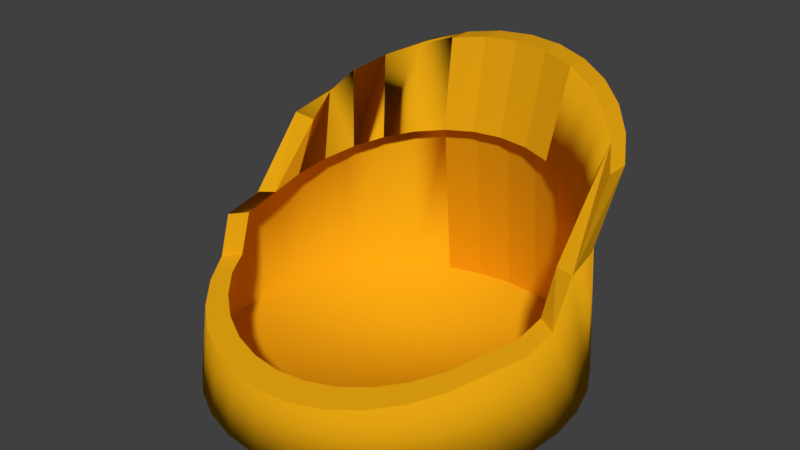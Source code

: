 # Source: F_hoof_armor.blend  (saved by Blender 2.79.0; exported with 4.5.12 LTS)
import bpy
from mathutils import Matrix  # noqa: F401  (used for matrix-valued properties, if any)

bpy.ops.wm.read_factory_settings(use_empty=True)
scene = bpy.context.scene
scene.name = 'Scene'

# ---- collections
col_collection_2 = bpy.data.collections.new('Collection 2'); scene.collection.children.link(col_collection_2)

# ---- materials (node trees are filled in below, after node groups)
mat_material = bpy.data.materials.new('Material')
mat_material.alpha_threshold = 0.0
mat_material.roughness = 0.5

# ---- material node trees
mat_material.use_nodes = True; mat_material.node_tree.nodes.clear()
_N = mat_material.node_tree.nodes; _L = mat_material.node_tree.links
n0 = _N.new('ShaderNodeOutputMaterial'); n0.name = 'Material Output'; n0.location = (300, 300)
n1 = _N.new('ShaderNodeBsdfDiffuse'); n1.name = 'Diffuse BSDF'; n1.location = (10, 300)
n1.inputs[0].default_value = (0.8, 0.377, 0.005682, 1.0)
_L.new(n1.outputs[0], n0.inputs[0])
n0.is_active_output = True

# ---- world
world_world = bpy.data.worlds.new('World'); scene.world = world_world
world_world.color = (0.05088, 0.05088, 0.05088)
world_world.use_sun_shadow = False
world_world.sun_shadow_jitter_overblur = 0.0
world_world.cycles.sampling_method = 'MANUAL'

# ---- meshes
me_cylinder_001 = bpy.data.meshes.new('Cylinder.001')
me_cylinder_001.from_pydata([(-0.08492, 0.2206, 0.1701), (-0.1074, 0.1786, 0.1586), (-0.2168, 0.08913, 0.1341), (-0.2625, 0.0753, 0.1304), (-0.31, 0.07063, 0.1291), (-0.4032, 0.08913, 0.1341), (-0.4454, 0.1116, 0.1403), (-0.4823, 0.1418, 0.1486), (-0.5126, 0.1786, 0.1586), (-0.05984, 0.2662, 0.1826), (-0.05516, 0.3136, 0.1956), (-0.1377, 0.1418, 0.1486), (-0.1747, 0.1116, 0.1403), (-0.3575, 0.0753, 0.1304), (-0.5041, 0.4243, 0.2938), (-0.545, 0.3271, 0.2625), (-0.5503, 0.2745, 0.2456), (-0.223, 0.5389, 0.3307), (-0.08279, 0.4651, 0.307), (-0.5447, 0.3585, 0.3529), (-0.5289, 0.4428, 0.3807), (-0.5447, 0.3972, 0.3529), (-0.5033, 0.4848, 0.4064), (-0.4689, 0.5215, 0.429), (-0.4271, 0.5515, 0.4477), (-0.3794, 0.5736, 0.4618), (-0.3276, 0.5871, 0.4706), (-0.2738, 0.5914, 0.4739), (-0.2201, 0.5863, 0.4715), (-0.1684, 0.572, 0.4635), (-0.1208, 0.5491, 0.4503), (-0.07915, 0.5185, 0.4323), (-0.04496, 0.4813, 0.4102), (-0.0196, 0.439, 0.3849), (-0.5148, 0.4041, 0.3807), (-0.5287, 0.2147, 0.1681), (-0.03872, 0.3536, -0.009995), (-0.04448, 0.2932, -0.009995), (-0.03311, 0.2479, 0.1767), (-0.02795, 0.3001, 0.191), (-0.06152, 0.2351, -0.009995), (-0.06072, 0.1977, 0.163), (-0.0892, 0.1816, -0.009995), (-0.0855, 0.1515, 0.1504), (-0.1265, 0.1347, -0.009995), (-0.1188, 0.111, 0.1393), (-0.1718, 0.09614, -0.009995), (-0.1595, 0.07774, 0.1302), (-0.2236, 0.06753, -0.009995), (-0.2058, 0.05303, 0.1234), (-0.2798, 0.0499, -0.009995), (-0.2561, 0.03782, 0.1192), (-0.3383, 0.04395, -0.009995), (-0.3084, 0.03268, 0.1178), (-0.3967, 0.0499, -0.009995), (-0.3608, 0.03782, 0.1192), (-0.4529, 0.06753, -0.009995), (-0.4111, 0.05303, 0.1234), (-0.5047, 0.09614, -0.009995), (-0.4574, 0.07774, 0.1302), (-0.55, 0.1347, -0.009995), (-0.498, 0.111, 0.1393), (-0.5873, 0.1816, -0.009995), (-0.5314, 0.1515, 0.1504), (-0.615, 0.2351, -0.009995), (-0.5562, 0.1977, 0.163), (-0.632, 0.2932, -0.009995), (-0.5522, 0.2134, 0.2298), (-0.6378, 0.3536, -0.009995), (-0.632, 0.4141, -0.009995), (-0.615, 0.4721, -0.009995), (-0.5873, 0.5257, -0.009995), (-0.55, 0.5726, -0.009995), (-0.5047, 0.6111, -0.009995), (-0.4286, 0.4986, 0.3178), (-0.4529, 0.6401, -0.009995), (-0.3812, 0.5235, 0.3258), (-0.3967, 0.6574, -0.009995), (-0.3383, 0.6633, -0.009995), (-0.2798, 0.6574, -0.009995), (-0.2236, 0.6397, -0.009995), (-0.1716, 0.5235, 0.3258), (-0.1718, 0.6111, -0.009995), (-0.1243, 0.4986, 0.3178), (-0.1265, 0.5726, -0.009995), (-0.0892, 0.5257, -0.009995), (-0.06152, 0.4721, -0.009995), (-0.04448, 0.4141, -0.009995), (-0.01693, 0.3206, 0.2709), (-0.5295, 0.3777, 0.2788), (-0.4701, 0.4651, 0.307), (-0.3299, 0.5389, 0.3307), (-0.2764, 0.5441, 0.3324), (-0.04873, 0.4243, 0.2938), (-0.02343, 0.3777, 0.2788), (-0.5228, 0.2853, 0.2493), (-0.5181, 0.3325, 0.2645), (-0.5245, 0.2305, 0.2351), (-0.05048, 0.3778, 0.2791), (-0.04466, 0.3266, 0.272), (-0.4814, 0.4196, 0.2925), (-0.5041, 0.3778, 0.2791), (-0.4509, 0.4562, 0.3043), (-0.4137, 0.4862, 0.314), (-0.3712, 0.5085, 0.3212), (-0.3252, 0.5223, 0.3256), (-0.2773, 0.5269, 0.3271), (-0.2294, 0.5223, 0.3256), (-0.1833, 0.5085, 0.3212), (-0.1409, 0.4862, 0.314), (-0.1037, 0.4562, 0.3043), (-0.07317, 0.4196, 0.2925), (-0.5033, 0.4461, 0.4064), (-0.4689, 0.4828, 0.429), (-0.4271, 0.5128, 0.4477), (-0.3794, 0.5349, 0.4618), (-0.3276, 0.5484, 0.4706), (-0.2738, 0.5527, 0.4739), (-0.2201, 0.5476, 0.4715), (-0.1684, 0.5333, 0.4635), (-0.1208, 0.5104, 0.4503), (-0.07915, 0.4798, 0.4323), (-0.04496, 0.4426, 0.4102), (-0.0196, 0.4003, 0.3849), (-0.5085, 0.3595, 0.3494)], [], [(12, 2, 49, 47), (99, 10, 39, 88), (11, 12, 47, 45), (7, 8, 63, 61), (1, 11, 45, 43), (6, 7, 61, 59), (0, 1, 43, 41), (5, 6, 59, 57), (9, 0, 41, 38), (13, 5, 57, 55), (14, 89, 20, 22), (90, 14, 22, 23), (74, 90, 23, 24), (76, 74, 24, 25), (89, 15, 21, 20), (63, 8, 35, 65), (31, 32, 122, 121), (36, 39, 38, 37), (37, 38, 41, 40), (40, 41, 43, 42), (42, 43, 45, 44), (44, 45, 47, 46), (46, 47, 49, 48), (48, 49, 51, 50), (50, 51, 53, 52), (52, 53, 55, 54), (54, 55, 57, 56), (56, 57, 59, 58), (58, 59, 61, 60), (64, 65, 67, 66), (68, 16, 15, 69), (69, 15, 89, 70), (70, 89, 14, 71), (71, 14, 90, 72), (72, 90, 74, 73), (73, 74, 76, 75), (80, 81, 83, 82), (82, 83, 18, 84), (84, 18, 93, 85), (85, 93, 94, 86), (86, 94, 88, 87), (87, 88, 39, 36), (66, 67, 16, 68), (62, 63, 65, 64), (60, 61, 63, 62), (65, 35, 97, 67), (2, 3, 51, 49), (3, 4, 53, 51), (4, 13, 55, 53), (10, 9, 38, 39), (36, 37, 40, 42, 44, 46, 48, 50, 52, 54, 56, 58, 60, 62, 64, 66, 68, 69, 70, 71, 72, 73, 75, 77, 78, 79, 80, 82, 84, 85, 86, 87), (92, 17, 79, 78), (91, 92, 78, 77), (76, 91, 77, 75), (17, 81, 80, 79), (76, 74, 103, 104), (81, 17, 107, 108), (67, 16, 95, 97), (83, 81, 108, 109), (18, 83, 109, 110), (93, 18, 110, 111), (15, 16, 95, 96), (89, 15, 96, 101), (94, 93, 111, 98), (88, 94, 98, 99), (14, 89, 101, 100), (17, 92, 106, 107), (90, 14, 100, 102), (92, 91, 105, 106), (90, 74, 103, 102), (91, 76, 104, 105), (26, 25, 76, 91), (92, 27, 26, 91), (17, 28, 27, 92), (81, 29, 28, 17), (83, 30, 29, 81), (18, 31, 30, 83), (93, 32, 31, 18), (94, 33, 32, 93), (25, 24, 114, 115), (32, 33, 123, 122), (25, 26, 116, 115), (26, 27, 117, 116), (27, 28, 118, 117), (20, 21, 19, 34), (28, 29, 119, 118), (22, 20, 34, 112), (29, 30, 120, 119), (23, 22, 112, 113), (30, 31, 121, 120), (24, 23, 113, 114), (33, 94, 88, 123), (19, 21, 15, 16), (122, 123, 88, 99), (122, 99, 98), (111, 122, 98), (110, 121, 122, 111), (109, 120, 121, 110), (108, 119, 120, 109), (107, 118, 119, 108), (106, 117, 118, 107), (105, 116, 117, 106), (104, 115, 116, 105), (114, 103, 104, 115), (19, 16, 95, 124), (19, 124, 34), (96, 124, 95), (102, 103, 114, 113), (100, 112, 113, 102), (96, 124, 34, 101), (34, 101, 100, 112)])
me_cylinder_001.polygons.foreach_set('use_smooth', [0, 0, 0, 0, 0, 0, 0, 0, 0, 0, 1, 1, 1, 1, 1, 0, 0, 1, 1, 1, 1, 1, 1, 1, 1, 1, 1, 1, 1, 1, 1, 1, 1, 1, 1, 1, 1, 1, 1, 1, 1, 1, 1, 1, 1, 0, 0, 0, 0, 0, 1, 0, 0, 0, 0, 1, 0, 1, 1, 1, 1, 1, 1, 1, 1, 1, 0, 1, 0, 1, 0, 0, 0, 0, 0, 0, 0, 0, 0, 1, 0, 0, 0, 0, 1, 0, 1, 0, 1, 0, 1, 0, 1, 0, 0, 1, 1, 1, 1, 0, 0, 0, 0, 1, 0, 1, 0, 1, 1, 1, 1])
me_cylinder_001.materials.append(mat_material)
me_cylinder_001.use_remesh_preserve_volume = False
me_cylinder_001.use_remesh_preserve_attributes = False
me_cylinder_001.use_mirror_vertex_groups = False
me_cylinder_001.update()

# ---- objects
ob_cylinder = bpy.data.objects.new('Cylinder', me_cylinder_001)

# ---- transforms, parenting, visibility, modifiers, constraints
ob_cylinder.location = (0.0, 0.0, 0.0)
ob_cylinder.lineart.crease_threshold = 0.0
_vg = ob_cylinder.vertex_groups.new(name='teeth')
_vg = ob_cylinder.vertex_groups.new(name='Group')

# ---- collection membership
col_collection_2.objects.link(ob_cylinder)

# ---- scene / render settings (as saved in the file)
scene.frame_start = 1; scene.frame_end = 250; scene.frame_set(0)
scene.render.engine = 'CYCLES'
scene.render.resolution_percentage = 50
scene.render.dither_intensity = 0.0
scene.render.use_simplify = True
scene.cycles.use_denoising = False
scene.cycles.samples = 128
scene.cycles.sampling_pattern = 'TABULATED_SOBOL'
scene.cycles.use_adaptive_sampling = False
scene.cycles.use_light_tree = False
scene.cycles.blur_glossy = 0.0
scene.cycles.sample_clamp_indirect = 0.0
scene.view_settings.view_transform = 'Standard'
bpy.context.view_layer.update()

# ---- added for rendering (the .blend has no active camera and no usable light): camera, sun
cam_auto = bpy.data.cameras.new('AutoCamera')
cam_auto.lens = 50.0
cam_auto.sensor_width = 36.0
cam_auto.clip_end = 1000.0
ob_auto_camera = bpy.data.objects.new('AutoCamera', cam_auto)
scene.collection.objects.link(ob_auto_camera)
ob_auto_camera.location = (0.605831, -0.771823, 0.978488)
ob_auto_camera.rotation_euler = (1.09748, -7.21219e-08, 0.694738)
scene.camera = ob_auto_camera
light_auto_sun = bpy.data.lights.new('AutoSun', 'SUN')
light_auto_sun.energy = 3.0
light_auto_sun.angle = 0.0523599
ob_auto_sun = bpy.data.objects.new('AutoSun', light_auto_sun)
scene.collection.objects.link(ob_auto_sun)
ob_auto_sun.rotation_euler = (0.872665, 0.174533, 0.523599)
bpy.context.view_layer.update()

